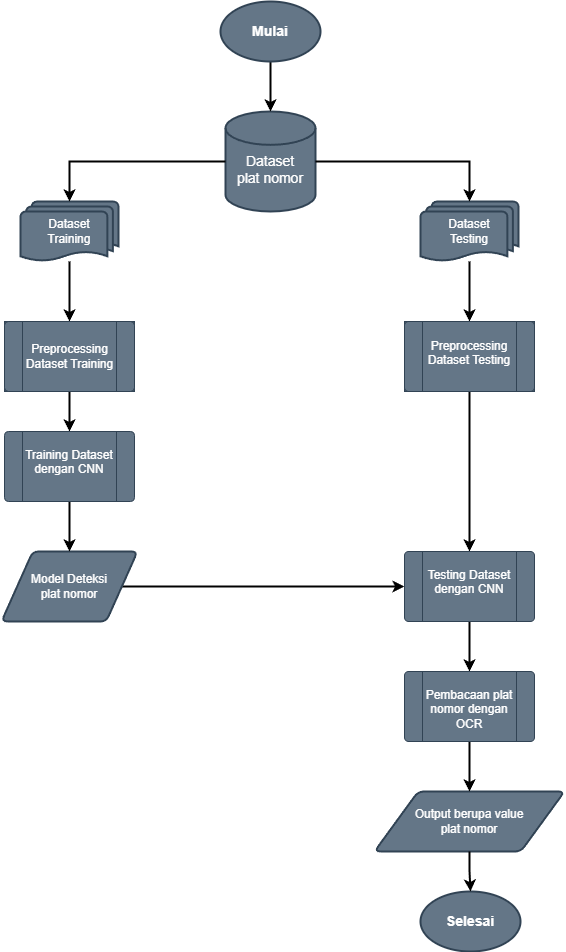

The diagram above was exported from draw.io. Its source (the exported page's mxGraphModel, read from the mxfile embedded in the PNG):
<mxGraphModel dx="1500" dy="746" grid="1" gridSize="10" guides="1" tooltips="1" connect="1" arrows="1" fold="1" page="1" pageScale="1" pageWidth="827" pageHeight="1169" math="0" shadow="0">
  <root>
    <mxCell id="0" />
    <mxCell id="1" parent="0" />
    <mxCell id="OdDSv1p1W-4s_8qty-dI-2" value="&lt;font style=&quot;font-size: 14px;&quot;&gt;&lt;br&gt;Dataset &lt;br&gt;plat nomor&lt;/font&gt;" style="strokeWidth=2;html=1;shape=mxgraph.flowchart.database;whiteSpace=wrap;fillColor=#647687;fontColor=#ffffff;strokeColor=#314354;" vertex="1" parent="1">
      <mxGeometry x="355" y="160" width="90" height="100" as="geometry" />
    </mxCell>
    <mxCell id="OdDSv1p1W-4s_8qty-dI-29" style="edgeStyle=orthogonalEdgeStyle;rounded=0;orthogonalLoop=1;jettySize=auto;html=1;entryX=0.5;entryY=0;entryDx=0;entryDy=0;strokeWidth=2;" edge="1" parent="1" source="OdDSv1p1W-4s_8qty-dI-9" target="OdDSv1p1W-4s_8qty-dI-5">
      <mxGeometry relative="1" as="geometry" />
    </mxCell>
    <mxCell id="OdDSv1p1W-4s_8qty-dI-9" value="Dataset&lt;br&gt;Training" style="strokeWidth=2;html=1;shape=mxgraph.flowchart.multi-document;whiteSpace=wrap;fillColor=#647687;fontColor=#ffffff;strokeColor=#314354;" vertex="1" parent="1">
      <mxGeometry x="150" y="250" width="98" height="60" as="geometry" />
    </mxCell>
    <mxCell id="OdDSv1p1W-4s_8qty-dI-33" style="edgeStyle=orthogonalEdgeStyle;rounded=0;orthogonalLoop=1;jettySize=auto;html=1;entryX=0.5;entryY=0;entryDx=0;entryDy=0;strokeWidth=2;" edge="1" parent="1" source="OdDSv1p1W-4s_8qty-dI-10" target="OdDSv1p1W-4s_8qty-dI-6">
      <mxGeometry relative="1" as="geometry" />
    </mxCell>
    <mxCell id="OdDSv1p1W-4s_8qty-dI-10" value="Dataset&lt;br&gt;Testing" style="strokeWidth=2;html=1;shape=mxgraph.flowchart.multi-document;whiteSpace=wrap;fillColor=#647687;fontColor=#ffffff;strokeColor=#314354;" vertex="1" parent="1">
      <mxGeometry x="550" y="250" width="98" height="60" as="geometry" />
    </mxCell>
    <mxCell id="OdDSv1p1W-4s_8qty-dI-42" style="edgeStyle=orthogonalEdgeStyle;rounded=0;orthogonalLoop=1;jettySize=auto;html=1;entryX=0;entryY=0.5;entryDx=0;entryDy=0;strokeWidth=2;" edge="1" parent="1" source="OdDSv1p1W-4s_8qty-dI-11" target="OdDSv1p1W-4s_8qty-dI-8">
      <mxGeometry relative="1" as="geometry" />
    </mxCell>
    <mxCell id="OdDSv1p1W-4s_8qty-dI-11" value="Model Deteksi&lt;br&gt;plat nomor" style="shape=parallelogram;html=1;strokeWidth=2;perimeter=parallelogramPerimeter;whiteSpace=wrap;rounded=1;arcSize=12;size=0.23;fillColor=#647687;fontColor=#ffffff;strokeColor=#314354;" vertex="1" parent="1">
      <mxGeometry x="131" y="600" width="136" height="70" as="geometry" />
    </mxCell>
    <mxCell id="OdDSv1p1W-4s_8qty-dI-12" value="Output berupa value&lt;br&gt;plat nomor" style="shape=parallelogram;html=1;strokeWidth=2;perimeter=parallelogramPerimeter;whiteSpace=wrap;rounded=1;arcSize=12;size=0.23;fillColor=#647687;fontColor=#ffffff;strokeColor=#314354;" vertex="1" parent="1">
      <mxGeometry x="504" y="840" width="190" height="60" as="geometry" />
    </mxCell>
    <mxCell id="OdDSv1p1W-4s_8qty-dI-24" value="" style="edgeStyle=orthogonalEdgeStyle;rounded=0;orthogonalLoop=1;jettySize=auto;html=1;strokeWidth=2;" edge="1" parent="1" source="OdDSv1p1W-4s_8qty-dI-14" target="OdDSv1p1W-4s_8qty-dI-2">
      <mxGeometry relative="1" as="geometry" />
    </mxCell>
    <mxCell id="OdDSv1p1W-4s_8qty-dI-14" value="Mulai" style="strokeWidth=2;html=1;shape=mxgraph.flowchart.start_1;whiteSpace=wrap;fontSize=14;fontStyle=1;labelBorderColor=none;fillColor=#647687;strokeColor=#314354;fontColor=#ffffff;" vertex="1" parent="1">
      <mxGeometry x="350" y="50" width="100" height="60" as="geometry" />
    </mxCell>
    <mxCell id="OdDSv1p1W-4s_8qty-dI-21" value="Selesai" style="strokeWidth=2;html=1;shape=mxgraph.flowchart.start_1;whiteSpace=wrap;fontStyle=1;fontSize=14;fillColor=#647687;fontColor=#ffffff;strokeColor=#314354;" vertex="1" parent="1">
      <mxGeometry x="550" y="940" width="100" height="60" as="geometry" />
    </mxCell>
    <mxCell id="OdDSv1p1W-4s_8qty-dI-25" style="edgeStyle=orthogonalEdgeStyle;rounded=0;orthogonalLoop=1;jettySize=auto;html=1;entryX=0.5;entryY=0;entryDx=0;entryDy=0;entryPerimeter=0;strokeWidth=2;" edge="1" parent="1" source="OdDSv1p1W-4s_8qty-dI-2" target="OdDSv1p1W-4s_8qty-dI-10">
      <mxGeometry relative="1" as="geometry" />
    </mxCell>
    <mxCell id="OdDSv1p1W-4s_8qty-dI-26" style="edgeStyle=orthogonalEdgeStyle;rounded=0;orthogonalLoop=1;jettySize=auto;html=1;entryX=0.5;entryY=0;entryDx=0;entryDy=0;entryPerimeter=0;strokeWidth=2;" edge="1" parent="1" source="OdDSv1p1W-4s_8qty-dI-2" target="OdDSv1p1W-4s_8qty-dI-9">
      <mxGeometry relative="1" as="geometry" />
    </mxCell>
    <mxCell id="OdDSv1p1W-4s_8qty-dI-27" value="" style="group;fillColor=#647687;fontColor=#ffffff;strokeColor=#314354;fontStyle=0;container=0;" vertex="1" connectable="0" parent="1">
      <mxGeometry x="134" y="370" width="130" height="70" as="geometry" />
    </mxCell>
    <mxCell id="OdDSv1p1W-4s_8qty-dI-32" value="" style="group;fillColor=#647687;fontColor=#ffffff;strokeColor=#314354;container=0;" vertex="1" connectable="0" parent="1">
      <mxGeometry x="534" y="370" width="130" height="70" as="geometry" />
    </mxCell>
    <mxCell id="OdDSv1p1W-4s_8qty-dI-39" style="edgeStyle=orthogonalEdgeStyle;rounded=0;orthogonalLoop=1;jettySize=auto;html=1;strokeWidth=2;" edge="1" parent="1" source="OdDSv1p1W-4s_8qty-dI-6" target="OdDSv1p1W-4s_8qty-dI-8">
      <mxGeometry relative="1" as="geometry" />
    </mxCell>
    <mxCell id="OdDSv1p1W-4s_8qty-dI-40" style="edgeStyle=orthogonalEdgeStyle;rounded=0;orthogonalLoop=1;jettySize=auto;html=1;entryX=0.5;entryY=0;entryDx=0;entryDy=0;strokeWidth=2;" edge="1" parent="1" source="OdDSv1p1W-4s_8qty-dI-5" target="OdDSv1p1W-4s_8qty-dI-7">
      <mxGeometry relative="1" as="geometry" />
    </mxCell>
    <mxCell id="OdDSv1p1W-4s_8qty-dI-41" style="edgeStyle=orthogonalEdgeStyle;rounded=0;orthogonalLoop=1;jettySize=auto;html=1;entryX=0.5;entryY=0;entryDx=0;entryDy=0;strokeWidth=2;" edge="1" parent="1" source="OdDSv1p1W-4s_8qty-dI-7" target="OdDSv1p1W-4s_8qty-dI-11">
      <mxGeometry relative="1" as="geometry" />
    </mxCell>
    <mxCell id="OdDSv1p1W-4s_8qty-dI-44" style="edgeStyle=orthogonalEdgeStyle;rounded=0;orthogonalLoop=1;jettySize=auto;html=1;entryX=0.5;entryY=0;entryDx=0;entryDy=0;strokeWidth=2;" edge="1" parent="1" source="OdDSv1p1W-4s_8qty-dI-18" target="OdDSv1p1W-4s_8qty-dI-19">
      <mxGeometry relative="1" as="geometry" />
    </mxCell>
    <mxCell id="OdDSv1p1W-4s_8qty-dI-45" style="edgeStyle=orthogonalEdgeStyle;rounded=0;orthogonalLoop=1;jettySize=auto;html=1;strokeWidth=2;" edge="1" parent="1" source="OdDSv1p1W-4s_8qty-dI-19" target="OdDSv1p1W-4s_8qty-dI-12">
      <mxGeometry relative="1" as="geometry" />
    </mxCell>
    <mxCell id="OdDSv1p1W-4s_8qty-dI-46" style="edgeStyle=orthogonalEdgeStyle;rounded=0;orthogonalLoop=1;jettySize=auto;html=1;entryX=0.5;entryY=0;entryDx=0;entryDy=0;entryPerimeter=0;strokeWidth=2;" edge="1" parent="1" source="OdDSv1p1W-4s_8qty-dI-12" target="OdDSv1p1W-4s_8qty-dI-21">
      <mxGeometry relative="1" as="geometry" />
    </mxCell>
    <mxCell id="OdDSv1p1W-4s_8qty-dI-5" value="" style="verticalLabelPosition=bottom;verticalAlign=top;html=1;shape=process;whiteSpace=wrap;rounded=1;size=0.14;arcSize=6;fillColor=#647687;fontColor=#ffffff;strokeColor=#314354;" vertex="1" parent="1">
      <mxGeometry x="134" y="370" width="130" height="70" as="geometry" />
    </mxCell>
    <mxCell id="OdDSv1p1W-4s_8qty-dI-15" value="Preprocessing&lt;br&gt;Dataset Training" style="text;html=1;align=center;verticalAlign=middle;resizable=0;points=[];autosize=1;fontColor=#FFFFFF;" vertex="1" parent="1">
      <mxGeometry x="144" y="385" width="110" height="40" as="geometry" />
    </mxCell>
    <mxCell id="OdDSv1p1W-4s_8qty-dI-6" value="" style="verticalLabelPosition=bottom;verticalAlign=top;html=1;shape=process;whiteSpace=wrap;rounded=1;size=0.14;arcSize=6;fillColor=#647687;fontColor=#ffffff;strokeColor=#314354;" vertex="1" parent="1">
      <mxGeometry x="534" y="370" width="130" height="70" as="geometry" />
    </mxCell>
    <mxCell id="OdDSv1p1W-4s_8qty-dI-16" value="&lt;span style=&quot;font-family: Helvetica; font-size: 12px; font-style: normal; font-variant-ligatures: normal; font-variant-caps: normal; font-weight: 400; letter-spacing: normal; orphans: 2; text-indent: 0px; text-transform: none; widows: 2; word-spacing: 0px; -webkit-text-stroke-width: 0px; text-decoration-thickness: initial; text-decoration-style: initial; text-decoration-color: initial; float: none; display: inline !important;&quot;&gt;Preprocessing&lt;/span&gt;&lt;br style=&quot;border-color: var(--border-color); font-family: Helvetica; font-size: 12px; font-style: normal; font-variant-ligatures: normal; font-variant-caps: normal; font-weight: 400; letter-spacing: normal; orphans: 2; text-indent: 0px; text-transform: none; widows: 2; word-spacing: 0px; -webkit-text-stroke-width: 0px; text-decoration-thickness: initial; text-decoration-style: initial; text-decoration-color: initial;&quot;&gt;&lt;span style=&quot;font-family: Helvetica; font-size: 12px; font-style: normal; font-variant-ligatures: normal; font-variant-caps: normal; font-weight: 400; letter-spacing: normal; orphans: 2; text-indent: 0px; text-transform: none; widows: 2; word-spacing: 0px; -webkit-text-stroke-width: 0px; text-decoration-thickness: initial; text-decoration-style: initial; text-decoration-color: initial; float: none; display: inline !important;&quot;&gt;Dataset Testing&lt;/span&gt;" style="text;whiteSpace=wrap;html=1;align=center;fontColor=#FFFFFF;labelBackgroundColor=none;" vertex="1" parent="1">
      <mxGeometry x="539" y="380.83000000000004" width="120" height="48.34" as="geometry" />
    </mxCell>
    <mxCell id="OdDSv1p1W-4s_8qty-dI-7" value="" style="verticalLabelPosition=bottom;verticalAlign=top;html=1;shape=process;whiteSpace=wrap;rounded=1;size=0.14;arcSize=6;fontColor=#ffffff;fillColor=#647687;strokeColor=#314354;" vertex="1" parent="1">
      <mxGeometry x="134" y="480" width="130" height="70" as="geometry" />
    </mxCell>
    <mxCell id="OdDSv1p1W-4s_8qty-dI-17" value="&lt;div style=&quot;&quot;&gt;&lt;span style=&quot;background-color: initial;&quot;&gt;Training&amp;nbsp;&lt;/span&gt;&lt;span style=&quot;background-color: initial;&quot;&gt;Dataset&lt;/span&gt;&lt;/div&gt;&lt;div style=&quot;&quot;&gt;&lt;span style=&quot;background-color: initial;&quot;&gt;dengan CNN&lt;/span&gt;&lt;/div&gt;" style="text;whiteSpace=wrap;html=1;align=center;fontColor=#FFFFFF;" vertex="1" parent="1">
      <mxGeometry x="139" y="490" width="120" height="50" as="geometry" />
    </mxCell>
    <mxCell id="OdDSv1p1W-4s_8qty-dI-8" value="" style="verticalLabelPosition=bottom;verticalAlign=top;html=1;shape=process;whiteSpace=wrap;rounded=1;size=0.14;arcSize=6;fillColor=#647687;fontColor=#ffffff;strokeColor=#314354;" vertex="1" parent="1">
      <mxGeometry x="534" y="600" width="130" height="70" as="geometry" />
    </mxCell>
    <mxCell id="OdDSv1p1W-4s_8qty-dI-18" value="&lt;div style=&quot;&quot;&gt;&lt;span style=&quot;background-color: initial;&quot;&gt;Testing&amp;nbsp;&lt;/span&gt;&lt;span style=&quot;background-color: initial;&quot;&gt;Dataset&lt;/span&gt;&lt;/div&gt;&lt;div style=&quot;&quot;&gt;dengan CNN&lt;/div&gt;" style="text;whiteSpace=wrap;html=1;align=center;fontColor=#FFFFFF;" vertex="1" parent="1">
      <mxGeometry x="539" y="610" width="120" height="50" as="geometry" />
    </mxCell>
    <mxCell id="OdDSv1p1W-4s_8qty-dI-19" value="" style="verticalLabelPosition=bottom;verticalAlign=top;html=1;shape=process;whiteSpace=wrap;rounded=1;size=0.14;arcSize=6;fillColor=#647687;fontColor=#ffffff;strokeColor=#314354;" vertex="1" parent="1">
      <mxGeometry x="534" y="720" width="130" height="70" as="geometry" />
    </mxCell>
    <mxCell id="OdDSv1p1W-4s_8qty-dI-20" value="&lt;div style=&quot;&quot;&gt;Pembacaan&amp;nbsp;&lt;span style=&quot;background-color: initial;&quot;&gt;plat&lt;/span&gt;&lt;/div&gt;&lt;div style=&quot;&quot;&gt;&lt;span style=&quot;background-color: initial;&quot;&gt;nomor dengan&lt;/span&gt;&lt;/div&gt;&lt;div style=&quot;&quot;&gt;&lt;span style=&quot;background-color: initial;&quot;&gt;OCR&lt;/span&gt;&lt;/div&gt;" style="text;whiteSpace=wrap;html=1;align=center;fontColor=#FFFFFF;" vertex="1" parent="1">
      <mxGeometry x="526" y="730" width="146" height="50" as="geometry" />
    </mxCell>
  </root>
</mxGraphModel>